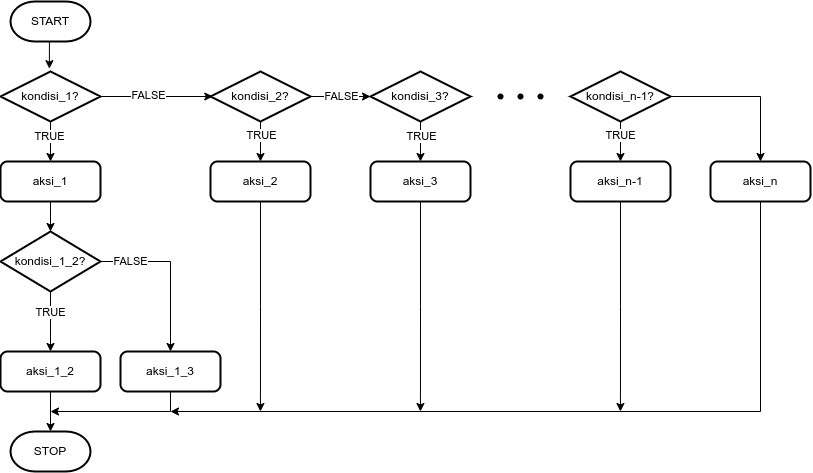

The diagram above was exported from draw.io. Its source (the exported page's mxGraphModel, read from the mxfile embedded in the PNG):
<mxGraphModel dx="1335" dy="710" grid="1" gridSize="10" guides="1" tooltips="1" connect="1" arrows="1" fold="1" page="1" pageScale="1" pageWidth="850" pageHeight="1100" math="0" shadow="0">
  <root>
    <mxCell id="0" />
    <mxCell id="1" parent="0" />
    <mxCell id="2" style="edgeStyle=orthogonalEdgeStyle;rounded=0;orthogonalLoop=1;jettySize=auto;html=1;exitX=0.5;exitY=1;exitDx=0;exitDy=0;exitPerimeter=0;entryX=0.489;entryY=-0.057;entryDx=0;entryDy=0;entryPerimeter=0;" parent="1" source="3" target="8" edge="1">
      <mxGeometry relative="1" as="geometry" />
    </mxCell>
    <mxCell id="3" value="START" style="strokeWidth=2;html=1;shape=mxgraph.flowchart.terminator;whiteSpace=wrap;" parent="1" vertex="1">
      <mxGeometry x="460" y="150" width="80" height="40" as="geometry" />
    </mxCell>
    <mxCell id="4" style="edgeStyle=orthogonalEdgeStyle;rounded=0;orthogonalLoop=1;jettySize=auto;html=1;exitX=0.5;exitY=1;exitDx=0;exitDy=0;exitPerimeter=0;entryX=0.5;entryY=0;entryDx=0;entryDy=0;" parent="1" source="8" target="18" edge="1">
      <mxGeometry relative="1" as="geometry" />
    </mxCell>
    <mxCell id="5" value="TRUE" style="edgeLabel;html=1;align=center;verticalAlign=middle;resizable=0;points=[];" parent="4" vertex="1" connectable="0">
      <mxGeometry x="-0.2667" y="-1" relative="1" as="geometry">
        <mxPoint as="offset" />
      </mxGeometry>
    </mxCell>
    <mxCell id="6" style="edgeStyle=orthogonalEdgeStyle;rounded=0;orthogonalLoop=1;jettySize=auto;html=1;exitX=1;exitY=0.5;exitDx=0;exitDy=0;exitPerimeter=0;entryX=0.023;entryY=0.5;entryDx=0;entryDy=0;entryPerimeter=0;" parent="1" source="8" target="25" edge="1">
      <mxGeometry relative="1" as="geometry">
        <mxPoint x="650" y="245" as="targetPoint" />
      </mxGeometry>
    </mxCell>
    <mxCell id="7" value="FALSE" style="edgeLabel;html=1;align=center;verticalAlign=middle;resizable=0;points=[];" parent="6" vertex="1" connectable="0">
      <mxGeometry x="-0.1509" y="1" relative="1" as="geometry">
        <mxPoint as="offset" />
      </mxGeometry>
    </mxCell>
    <mxCell id="8" value="kondisi_1?" style="strokeWidth=2;html=1;shape=mxgraph.flowchart.decision;whiteSpace=wrap;" parent="1" vertex="1">
      <mxGeometry x="450" y="220" width="100" height="50" as="geometry" />
    </mxCell>
    <mxCell id="9" style="edgeStyle=orthogonalEdgeStyle;rounded=0;orthogonalLoop=1;jettySize=auto;html=1;exitX=0.5;exitY=1;exitDx=0;exitDy=0;entryX=0.5;entryY=0;entryDx=0;entryDy=0;entryPerimeter=0;" parent="1" source="10" target="11" edge="1">
      <mxGeometry relative="1" as="geometry" />
    </mxCell>
    <mxCell id="10" value="aksi_1_2" style="rounded=1;whiteSpace=wrap;html=1;absoluteArcSize=1;arcSize=14;strokeWidth=2;" parent="1" vertex="1">
      <mxGeometry x="450" y="500" width="100" height="40" as="geometry" />
    </mxCell>
    <mxCell id="11" value="STOP" style="strokeWidth=2;html=1;shape=mxgraph.flowchart.terminator;whiteSpace=wrap;" parent="1" vertex="1">
      <mxGeometry x="460" y="580" width="80" height="40" as="geometry" />
    </mxCell>
    <mxCell id="12" style="edgeStyle=orthogonalEdgeStyle;rounded=0;orthogonalLoop=1;jettySize=auto;html=1;exitX=0.5;exitY=1;exitDx=0;exitDy=0;exitPerimeter=0;entryX=0.5;entryY=0;entryDx=0;entryDy=0;" parent="1" source="16" target="10" edge="1">
      <mxGeometry relative="1" as="geometry" />
    </mxCell>
    <mxCell id="13" value="TRUE" style="edgeLabel;html=1;align=center;verticalAlign=middle;resizable=0;points=[];" parent="12" vertex="1" connectable="0">
      <mxGeometry x="-0.3111" relative="1" as="geometry">
        <mxPoint as="offset" />
      </mxGeometry>
    </mxCell>
    <mxCell id="14" style="edgeStyle=orthogonalEdgeStyle;rounded=0;orthogonalLoop=1;jettySize=auto;html=1;exitX=1;exitY=0.5;exitDx=0;exitDy=0;exitPerimeter=0;" parent="1" source="16" target="20" edge="1">
      <mxGeometry relative="1" as="geometry" />
    </mxCell>
    <mxCell id="15" value="FALSE" style="edgeLabel;html=1;align=center;verticalAlign=middle;resizable=0;points=[];" parent="14" vertex="1" connectable="0">
      <mxGeometry x="-0.6875" y="-1" relative="1" as="geometry">
        <mxPoint x="5" y="-1" as="offset" />
      </mxGeometry>
    </mxCell>
    <mxCell id="16" value="kondisi_1_2?" style="strokeWidth=2;html=1;shape=mxgraph.flowchart.decision;whiteSpace=wrap;" parent="1" vertex="1">
      <mxGeometry x="450" y="380" width="100" height="60" as="geometry" />
    </mxCell>
    <mxCell id="17" style="edgeStyle=orthogonalEdgeStyle;rounded=0;orthogonalLoop=1;jettySize=auto;html=1;exitX=0.5;exitY=1;exitDx=0;exitDy=0;entryX=0.5;entryY=0;entryDx=0;entryDy=0;entryPerimeter=0;" parent="1" source="18" target="16" edge="1">
      <mxGeometry relative="1" as="geometry" />
    </mxCell>
    <mxCell id="18" value="aksi_1" style="rounded=1;whiteSpace=wrap;html=1;absoluteArcSize=1;arcSize=14;strokeWidth=2;" parent="1" vertex="1">
      <mxGeometry x="450" y="310" width="100" height="40" as="geometry" />
    </mxCell>
    <mxCell id="19" style="edgeStyle=orthogonalEdgeStyle;rounded=0;orthogonalLoop=1;jettySize=auto;html=1;exitX=0.5;exitY=1;exitDx=0;exitDy=0;" parent="1" source="20" edge="1">
      <mxGeometry relative="1" as="geometry">
        <mxPoint x="500" y="560" as="targetPoint" />
        <Array as="points">
          <mxPoint x="620" y="560" />
        </Array>
      </mxGeometry>
    </mxCell>
    <mxCell id="20" value="aksi_1_3" style="rounded=1;whiteSpace=wrap;html=1;absoluteArcSize=1;arcSize=14;strokeWidth=2;" parent="1" vertex="1">
      <mxGeometry x="570" y="500" width="100" height="40" as="geometry" />
    </mxCell>
    <mxCell id="21" style="edgeStyle=orthogonalEdgeStyle;rounded=0;orthogonalLoop=1;jettySize=auto;html=1;exitX=0.5;exitY=1;exitDx=0;exitDy=0;exitPerimeter=0;entryX=0.5;entryY=0;entryDx=0;entryDy=0;" parent="1" source="25" target="27" edge="1">
      <mxGeometry relative="1" as="geometry" />
    </mxCell>
    <mxCell id="22" value="TRUE" style="edgeLabel;html=1;align=center;verticalAlign=middle;resizable=0;points=[];" parent="21" vertex="1" connectable="0">
      <mxGeometry x="-0.3167" y="1" relative="1" as="geometry">
        <mxPoint as="offset" />
      </mxGeometry>
    </mxCell>
    <mxCell id="23" style="edgeStyle=orthogonalEdgeStyle;rounded=0;orthogonalLoop=1;jettySize=auto;html=1;exitX=1;exitY=0.5;exitDx=0;exitDy=0;exitPerimeter=0;entryX=0;entryY=0.5;entryDx=0;entryDy=0;entryPerimeter=0;" parent="1" source="25" target="30" edge="1">
      <mxGeometry relative="1" as="geometry" />
    </mxCell>
    <mxCell id="24" value="FALSE" style="edgeLabel;html=1;align=center;verticalAlign=middle;resizable=0;points=[];" parent="23" vertex="1" connectable="0">
      <mxGeometry x="-0.3667" y="-1" relative="1" as="geometry">
        <mxPoint x="11" y="-1" as="offset" />
      </mxGeometry>
    </mxCell>
    <mxCell id="25" value="kondisi_2?" style="strokeWidth=2;html=1;shape=mxgraph.flowchart.decision;whiteSpace=wrap;" parent="1" vertex="1">
      <mxGeometry x="660" y="220" width="100" height="50" as="geometry" />
    </mxCell>
    <mxCell id="26" style="edgeStyle=orthogonalEdgeStyle;rounded=0;orthogonalLoop=1;jettySize=auto;html=1;exitX=0.5;exitY=1;exitDx=0;exitDy=0;" parent="1" source="27" edge="1">
      <mxGeometry relative="1" as="geometry">
        <mxPoint x="709.9310344827586" y="560" as="targetPoint" />
      </mxGeometry>
    </mxCell>
    <mxCell id="27" value="aksi_2" style="rounded=1;whiteSpace=wrap;html=1;absoluteArcSize=1;arcSize=14;strokeWidth=2;" parent="1" vertex="1">
      <mxGeometry x="660" y="310" width="100" height="40" as="geometry" />
    </mxCell>
    <mxCell id="28" style="edgeStyle=orthogonalEdgeStyle;rounded=0;orthogonalLoop=1;jettySize=auto;html=1;exitX=0.5;exitY=1;exitDx=0;exitDy=0;exitPerimeter=0;entryX=0.5;entryY=0;entryDx=0;entryDy=0;" parent="1" source="30" target="32" edge="1">
      <mxGeometry relative="1" as="geometry" />
    </mxCell>
    <mxCell id="29" value="TRUE" style="edgeLabel;html=1;align=center;verticalAlign=middle;resizable=0;points=[];" parent="28" vertex="1" connectable="0">
      <mxGeometry x="-0.25" y="1" relative="1" as="geometry">
        <mxPoint as="offset" />
      </mxGeometry>
    </mxCell>
    <mxCell id="30" value="kondisi_3?" style="strokeWidth=2;html=1;shape=mxgraph.flowchart.decision;whiteSpace=wrap;" parent="1" vertex="1">
      <mxGeometry x="820" y="220" width="100" height="50" as="geometry" />
    </mxCell>
    <mxCell id="31" style="edgeStyle=orthogonalEdgeStyle;rounded=0;orthogonalLoop=1;jettySize=auto;html=1;exitX=0.5;exitY=1;exitDx=0;exitDy=0;" parent="1" source="32" edge="1">
      <mxGeometry relative="1" as="geometry">
        <mxPoint x="869.9310344827586" y="560" as="targetPoint" />
      </mxGeometry>
    </mxCell>
    <mxCell id="32" value="aksi_3" style="rounded=1;whiteSpace=wrap;html=1;absoluteArcSize=1;arcSize=14;strokeWidth=2;" parent="1" vertex="1">
      <mxGeometry x="820" y="310" width="100" height="40" as="geometry" />
    </mxCell>
    <mxCell id="33" value="" style="shape=waypoint;sketch=0;fillStyle=solid;size=6;pointerEvents=1;points=[];fillColor=none;resizable=0;rotatable=0;perimeter=centerPerimeter;snapToPoint=1;" parent="1" vertex="1">
      <mxGeometry x="940" y="235" width="20" height="20" as="geometry" />
    </mxCell>
    <mxCell id="34" value="" style="shape=waypoint;sketch=0;fillStyle=solid;size=6;pointerEvents=1;points=[];fillColor=none;resizable=0;rotatable=0;perimeter=centerPerimeter;snapToPoint=1;" parent="1" vertex="1">
      <mxGeometry x="960" y="235" width="20" height="20" as="geometry" />
    </mxCell>
    <mxCell id="35" value="" style="shape=waypoint;sketch=0;fillStyle=solid;size=6;pointerEvents=1;points=[];fillColor=none;resizable=0;rotatable=0;perimeter=centerPerimeter;snapToPoint=1;" parent="1" vertex="1">
      <mxGeometry x="980" y="235" width="20" height="20" as="geometry" />
    </mxCell>
    <mxCell id="36" style="edgeStyle=orthogonalEdgeStyle;rounded=0;orthogonalLoop=1;jettySize=auto;html=1;exitX=0.5;exitY=1;exitDx=0;exitDy=0;exitPerimeter=0;" parent="1" source="39" target="41" edge="1">
      <mxGeometry relative="1" as="geometry" />
    </mxCell>
    <mxCell id="37" value="TRUE" style="edgeLabel;html=1;align=center;verticalAlign=middle;resizable=0;points=[];" parent="36" vertex="1" connectable="0">
      <mxGeometry x="-0.346" relative="1" as="geometry">
        <mxPoint as="offset" />
      </mxGeometry>
    </mxCell>
    <mxCell id="38" style="edgeStyle=orthogonalEdgeStyle;rounded=0;orthogonalLoop=1;jettySize=auto;html=1;exitX=1;exitY=0.5;exitDx=0;exitDy=0;exitPerimeter=0;" parent="1" source="39" target="43" edge="1">
      <mxGeometry relative="1" as="geometry" />
    </mxCell>
    <mxCell id="39" value="kondisi_n-1?" style="strokeWidth=2;html=1;shape=mxgraph.flowchart.decision;whiteSpace=wrap;" parent="1" vertex="1">
      <mxGeometry x="1020" y="220" width="100" height="50" as="geometry" />
    </mxCell>
    <mxCell id="40" style="edgeStyle=orthogonalEdgeStyle;rounded=0;orthogonalLoop=1;jettySize=auto;html=1;exitX=0.5;exitY=1;exitDx=0;exitDy=0;" parent="1" source="41" edge="1">
      <mxGeometry relative="1" as="geometry">
        <mxPoint x="1069.9310344827586" y="560" as="targetPoint" />
      </mxGeometry>
    </mxCell>
    <mxCell id="41" value="aksi_n-1" style="rounded=1;whiteSpace=wrap;html=1;absoluteArcSize=1;arcSize=14;strokeWidth=2;" parent="1" vertex="1">
      <mxGeometry x="1020" y="310" width="100" height="40" as="geometry" />
    </mxCell>
    <mxCell id="42" style="edgeStyle=orthogonalEdgeStyle;rounded=0;orthogonalLoop=1;jettySize=auto;html=1;exitX=0.5;exitY=1;exitDx=0;exitDy=0;" parent="1" source="43" edge="1">
      <mxGeometry relative="1" as="geometry">
        <mxPoint x="620" y="560" as="targetPoint" />
        <Array as="points">
          <mxPoint x="1210" y="560" />
        </Array>
      </mxGeometry>
    </mxCell>
    <mxCell id="43" value="aksi_n" style="rounded=1;whiteSpace=wrap;html=1;absoluteArcSize=1;arcSize=14;strokeWidth=2;" parent="1" vertex="1">
      <mxGeometry x="1160" y="310" width="100" height="40" as="geometry" />
    </mxCell>
  </root>
</mxGraphModel>